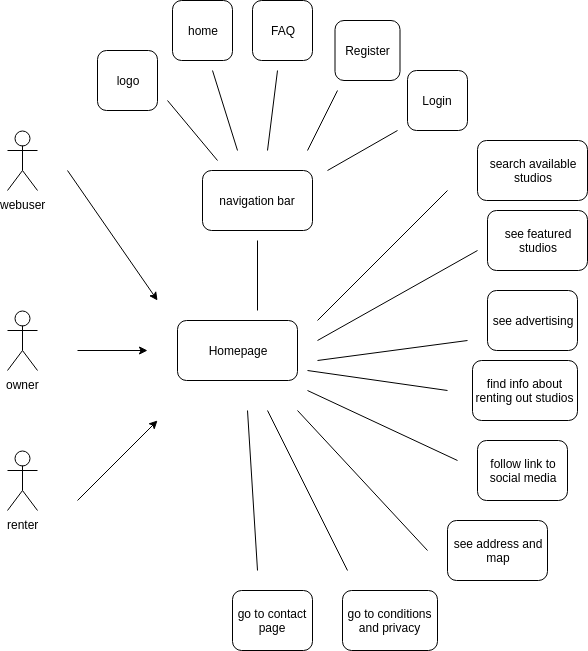

The diagram above was exported from draw.io. Its source (the exported page's mxGraphModel, read from the mxfile embedded in the PNG):
<mxGraphModel dx="805" dy="478" grid="1" gridSize="10" guides="1" tooltips="1" connect="1" arrows="1" fold="1" page="1" pageScale="1" pageWidth="850" pageHeight="1100" math="0" shadow="0">
  <root>
    <mxCell id="0" />
    <mxCell id="1" parent="0" />
    <mxCell id="tx3_MToqkFdCNEPHr1KE-1" value="webuser" style="shape=umlActor;verticalLabelPosition=bottom;labelBackgroundColor=#ffffff;verticalAlign=top;html=1;outlineConnect=0;" parent="1" vertex="1">
      <mxGeometry x="90" y="240" width="30" height="60" as="geometry" />
    </mxCell>
    <mxCell id="tx3_MToqkFdCNEPHr1KE-2" value="owner" style="shape=umlActor;verticalLabelPosition=bottom;labelBackgroundColor=#ffffff;verticalAlign=top;html=1;outlineConnect=0;" parent="1" vertex="1">
      <mxGeometry x="90" y="420" width="30" height="60" as="geometry" />
    </mxCell>
    <mxCell id="tx3_MToqkFdCNEPHr1KE-3" value="renter" style="shape=umlActor;verticalLabelPosition=bottom;labelBackgroundColor=#ffffff;verticalAlign=top;html=1;outlineConnect=0;" parent="1" vertex="1">
      <mxGeometry x="90" y="560" width="30" height="60" as="geometry" />
    </mxCell>
    <mxCell id="tx3_MToqkFdCNEPHr1KE-15" value="" style="endArrow=classic;html=1;" parent="1" edge="1">
      <mxGeometry width="50" height="50" relative="1" as="geometry">
        <mxPoint x="160" y="460" as="sourcePoint" />
        <mxPoint x="230" y="460" as="targetPoint" />
      </mxGeometry>
    </mxCell>
    <mxCell id="tx3_MToqkFdCNEPHr1KE-16" value="" style="endArrow=classic;html=1;" parent="1" edge="1">
      <mxGeometry width="50" height="50" relative="1" as="geometry">
        <mxPoint x="150" y="280" as="sourcePoint" />
        <mxPoint x="240" y="410" as="targetPoint" />
      </mxGeometry>
    </mxCell>
    <mxCell id="tx3_MToqkFdCNEPHr1KE-17" value="" style="endArrow=classic;html=1;" parent="1" edge="1">
      <mxGeometry width="50" height="50" relative="1" as="geometry">
        <mxPoint x="160" y="610" as="sourcePoint" />
        <mxPoint x="240" y="530" as="targetPoint" />
      </mxGeometry>
    </mxCell>
    <mxCell id="tx3_MToqkFdCNEPHr1KE-18" value="Homepage" style="rounded=1;whiteSpace=wrap;html=1;" parent="1" vertex="1">
      <mxGeometry x="260" y="430" width="120" height="60" as="geometry" />
    </mxCell>
    <mxCell id="tx3_MToqkFdCNEPHr1KE-20" value="FAQ" style="rounded=1;whiteSpace=wrap;html=1;" parent="1" vertex="1">
      <mxGeometry x="335" y="110" width="60" height="60" as="geometry" />
    </mxCell>
    <mxCell id="tx3_MToqkFdCNEPHr1KE-21" value="Register" style="rounded=1;whiteSpace=wrap;html=1;" parent="1" vertex="1">
      <mxGeometry x="417.5" y="130" width="65" height="60" as="geometry" />
    </mxCell>
    <mxCell id="tx3_MToqkFdCNEPHr1KE-22" value="Login" style="rounded=1;whiteSpace=wrap;html=1;" parent="1" vertex="1">
      <mxGeometry x="490" y="180" width="60" height="60" as="geometry" />
    </mxCell>
    <mxCell id="tx3_MToqkFdCNEPHr1KE-26" value="" style="endArrow=none;html=1;" parent="1" edge="1">
      <mxGeometry width="50" height="50" relative="1" as="geometry">
        <mxPoint x="400" y="430" as="sourcePoint" />
        <mxPoint x="530" y="300" as="targetPoint" />
      </mxGeometry>
    </mxCell>
    <mxCell id="tx3_MToqkFdCNEPHr1KE-27" value="search available&lt;br&gt;studios&lt;br&gt;" style="rounded=1;whiteSpace=wrap;html=1;" parent="1" vertex="1">
      <mxGeometry x="560" y="250" width="110" height="60" as="geometry" />
    </mxCell>
    <mxCell id="tx3_MToqkFdCNEPHr1KE-28" value="see featured&lt;br&gt;studios&lt;br&gt;" style="rounded=1;whiteSpace=wrap;html=1;" parent="1" vertex="1">
      <mxGeometry x="570" y="320" width="100" height="60" as="geometry" />
    </mxCell>
    <mxCell id="tx3_MToqkFdCNEPHr1KE-30" value="" style="endArrow=none;html=1;" parent="1" edge="1">
      <mxGeometry width="50" height="50" relative="1" as="geometry">
        <mxPoint x="390" y="480" as="sourcePoint" />
        <mxPoint x="530" y="500" as="targetPoint" />
      </mxGeometry>
    </mxCell>
    <mxCell id="tx3_MToqkFdCNEPHr1KE-31" value="" style="endArrow=none;html=1;" parent="1" edge="1">
      <mxGeometry width="50" height="50" relative="1" as="geometry">
        <mxPoint x="390" y="500" as="sourcePoint" />
        <mxPoint x="540" y="570" as="targetPoint" />
      </mxGeometry>
    </mxCell>
    <mxCell id="tx3_MToqkFdCNEPHr1KE-32" value="see advertising" style="rounded=1;whiteSpace=wrap;html=1;" parent="1" vertex="1">
      <mxGeometry x="570" y="400" width="90" height="60" as="geometry" />
    </mxCell>
    <mxCell id="tx3_MToqkFdCNEPHr1KE-33" value="" style="endArrow=none;html=1;" parent="1" edge="1">
      <mxGeometry width="50" height="50" relative="1" as="geometry">
        <mxPoint x="350" y="520" as="sourcePoint" />
        <mxPoint x="430" y="680" as="targetPoint" />
      </mxGeometry>
    </mxCell>
    <mxCell id="tx3_MToqkFdCNEPHr1KE-34" value="find info about&lt;br&gt;renting out studios&lt;br&gt;" style="rounded=1;whiteSpace=wrap;html=1;" parent="1" vertex="1">
      <mxGeometry x="555" y="470" width="105" height="60" as="geometry" />
    </mxCell>
    <mxCell id="tx3_MToqkFdCNEPHr1KE-35" value="" style="endArrow=none;html=1;" parent="1" edge="1">
      <mxGeometry width="50" height="50" relative="1" as="geometry">
        <mxPoint x="330" y="520" as="sourcePoint" />
        <mxPoint x="340" y="680" as="targetPoint" />
      </mxGeometry>
    </mxCell>
    <mxCell id="tx3_MToqkFdCNEPHr1KE-36" value="follow link to&lt;br&gt;social media&lt;br&gt;" style="rounded=1;whiteSpace=wrap;html=1;" parent="1" vertex="1">
      <mxGeometry x="560" y="550" width="90" height="60" as="geometry" />
    </mxCell>
    <mxCell id="tx3_MToqkFdCNEPHr1KE-37" value="see address and&lt;br&gt;map&lt;br&gt;" style="rounded=1;whiteSpace=wrap;html=1;" parent="1" vertex="1">
      <mxGeometry x="530" y="630" width="100" height="60" as="geometry" />
    </mxCell>
    <mxCell id="tx3_MToqkFdCNEPHr1KE-38" value="go to conditions and privacy" style="rounded=1;whiteSpace=wrap;html=1;" parent="1" vertex="1">
      <mxGeometry x="425" y="700" width="95" height="60" as="geometry" />
    </mxCell>
    <mxCell id="tx3_MToqkFdCNEPHr1KE-39" value="go to contact page" style="rounded=1;whiteSpace=wrap;html=1;" parent="1" vertex="1">
      <mxGeometry x="315" y="700" width="80" height="60" as="geometry" />
    </mxCell>
    <mxCell id="tx3_MToqkFdCNEPHr1KE-40" value="" style="endArrow=none;html=1;" parent="1" edge="1">
      <mxGeometry width="50" height="50" relative="1" as="geometry">
        <mxPoint x="380" y="520" as="sourcePoint" />
        <mxPoint x="510" y="660" as="targetPoint" />
      </mxGeometry>
    </mxCell>
    <mxCell id="tx3_MToqkFdCNEPHr1KE-41" value="" style="endArrow=none;html=1;" parent="1" edge="1">
      <mxGeometry width="50" height="50" relative="1" as="geometry">
        <mxPoint x="400" y="470" as="sourcePoint" />
        <mxPoint x="550" y="450" as="targetPoint" />
      </mxGeometry>
    </mxCell>
    <mxCell id="tx3_MToqkFdCNEPHr1KE-42" value="" style="endArrow=none;html=1;" parent="1" edge="1">
      <mxGeometry width="50" height="50" relative="1" as="geometry">
        <mxPoint x="400" y="450" as="sourcePoint" />
        <mxPoint x="560" y="360" as="targetPoint" />
      </mxGeometry>
    </mxCell>
    <mxCell id="tx3_MToqkFdCNEPHr1KE-43" value="logo" style="rounded=1;whiteSpace=wrap;html=1;" parent="1" vertex="1">
      <mxGeometry x="180" y="160" width="60" height="60" as="geometry" />
    </mxCell>
    <mxCell id="tx3_MToqkFdCNEPHr1KE-44" value="navigation bar" style="rounded=1;whiteSpace=wrap;html=1;" parent="1" vertex="1">
      <mxGeometry x="285" y="280" width="110" height="60" as="geometry" />
    </mxCell>
    <mxCell id="tx3_MToqkFdCNEPHr1KE-45" value="home" style="rounded=1;whiteSpace=wrap;html=1;" parent="1" vertex="1">
      <mxGeometry x="255" y="110" width="60" height="60" as="geometry" />
    </mxCell>
    <mxCell id="tx3_MToqkFdCNEPHr1KE-46" value="" style="endArrow=none;html=1;" parent="1" edge="1">
      <mxGeometry width="50" height="50" relative="1" as="geometry">
        <mxPoint x="340" y="420" as="sourcePoint" />
        <mxPoint x="340" y="350" as="targetPoint" />
      </mxGeometry>
    </mxCell>
    <mxCell id="tx3_MToqkFdCNEPHr1KE-47" value="" style="endArrow=none;html=1;" parent="1" edge="1">
      <mxGeometry width="50" height="50" relative="1" as="geometry">
        <mxPoint x="250" y="210" as="sourcePoint" />
        <mxPoint x="300" y="270" as="targetPoint" />
      </mxGeometry>
    </mxCell>
    <mxCell id="tx3_MToqkFdCNEPHr1KE-48" value="" style="endArrow=none;html=1;" parent="1" edge="1">
      <mxGeometry width="50" height="50" relative="1" as="geometry">
        <mxPoint x="295" y="180" as="sourcePoint" />
        <mxPoint x="320" y="260" as="targetPoint" />
      </mxGeometry>
    </mxCell>
    <mxCell id="tx3_MToqkFdCNEPHr1KE-49" value="" style="endArrow=none;html=1;" parent="1" edge="1">
      <mxGeometry width="50" height="50" relative="1" as="geometry">
        <mxPoint x="360" y="180" as="sourcePoint" />
        <mxPoint x="350" y="260" as="targetPoint" />
      </mxGeometry>
    </mxCell>
    <mxCell id="tx3_MToqkFdCNEPHr1KE-50" value="" style="endArrow=none;html=1;" parent="1" edge="1">
      <mxGeometry width="50" height="50" relative="1" as="geometry">
        <mxPoint x="420" y="200" as="sourcePoint" />
        <mxPoint x="390" y="260" as="targetPoint" />
      </mxGeometry>
    </mxCell>
    <mxCell id="tx3_MToqkFdCNEPHr1KE-51" value="" style="endArrow=none;html=1;" parent="1" edge="1">
      <mxGeometry width="50" height="50" relative="1" as="geometry">
        <mxPoint x="480" y="240" as="sourcePoint" />
        <mxPoint x="410" y="280" as="targetPoint" />
      </mxGeometry>
    </mxCell>
  </root>
</mxGraphModel>